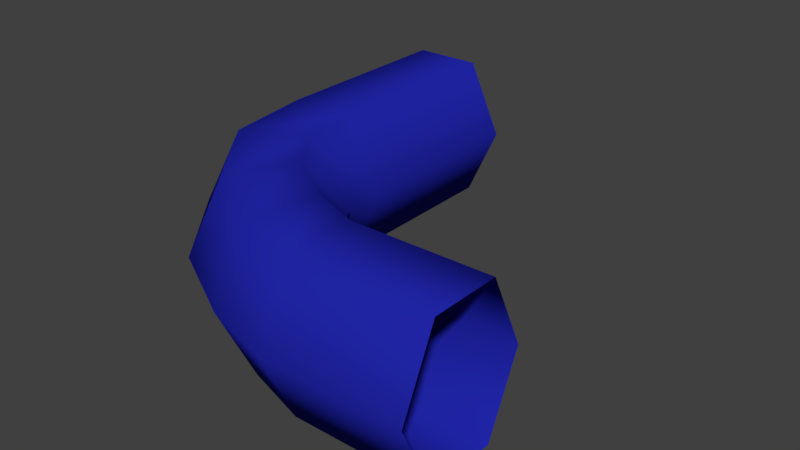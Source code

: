 # Source: caboAzul1.blend  (saved by Blender 2.80.75; exported with 4.5.12 LTS)
import bpy
from mathutils import Matrix  # noqa: F401  (used for matrix-valued properties, if any)

bpy.ops.wm.read_factory_settings(use_empty=True)
scene = bpy.context.scene
scene.name = 'Scene'

# ---- collections
col_collection_1 = bpy.data.collections.new('Collection 1'); scene.collection.children.link(col_collection_1)

# ---- materials (node trees are filled in below, after node groups)
mat_vermelho = bpy.data.materials.new('vermelho')
mat_vermelho.alpha_threshold = 0.0
mat_vermelho.use_transparent_shadow = False
mat_vermelho.diffuse_color = (0.4575, 0.01376, 0.01214, 1.0)
mat_vermelho.roughness = 0.5
mat_vermelho.specular_intensity = 0.0
mat_azul = bpy.data.materials.new('azul')
mat_azul.alpha_threshold = 0.0
mat_azul.use_transparent_shadow = False
mat_azul.diffuse_color = (0.01615, 0.02036, 0.42, 1.0)
mat_azul.roughness = 0.5
mat_azul.specular_intensity = 0.0
mat_verde = bpy.data.materials.new('verde')
mat_verde.alpha_threshold = 0.0
mat_verde.use_transparent_shadow = False
mat_verde.diffuse_color = (0.008003, 0.3757, 0.008667, 1.0)
mat_verde.roughness = 0.5
mat_verde.specular_intensity = 0.0
mat_amarelo = bpy.data.materials.new('Amarelo')
mat_amarelo.alpha_threshold = 0.0
mat_amarelo.use_transparent_shadow = False
mat_amarelo.diffuse_color = (0.3504, 0.3672, 0.007999, 1.0)
mat_amarelo.roughness = 0.5
mat_amarelo.specular_intensity = 0.0
mat_preto = bpy.data.materials.new('Preto')
mat_preto.alpha_threshold = 0.0
mat_preto.use_transparent_shadow = False
mat_preto.diffuse_color = (0.03522, 0.03522, 0.03522, 1.0)
mat_preto.roughness = 0.5
mat_preto.specular_intensity = 0.06897

# ---- material node trees

# ---- world
world_world = bpy.data.worlds.new('World'); scene.world = world_world
world_world.color = (0.05088, 0.05088, 0.05088)
world_world.use_sun_shadow = False
world_world.sun_shadow_jitter_overblur = 0.0
world_world.cycles.sampling_method = 'MANUAL'

# ---- meshes
me_cube = bpy.data.meshes.new('Cube')
me_cube.from_pydata([(0.9685, -0.346, -0.3237), (0.3644, -0.346, -0.3237), (0.9685, -0.195, -2.98e-08), (0.3644, -0.195, -2.98e-08), (0.1821, -0.1166, -2.98e-08), (0.1475, -0.2636, -0.3237), (0.3644, -0.6481, -0.3237), (0.9685, -0.6481, -0.3237), (0.3644, -0.7991, 2.98e-08), (0.9685, -0.7991, -2.98e-08), (0.3644, -0.6481, 0.3237), (0.9685, -0.6481, 0.3237), (0.3644, -0.346, 0.3237), (0.9685, -0.346, 0.3237), (0.0783, -0.5576, -0.3237), (0.0437, -0.7046, 2.98e-08), (0.0783, -0.5576, 0.3237), (0.1475, -0.2636, 0.3237), (-0.1049, -0.1061, -0.3237), (-0.02943, 0.02479, -2.98e-08), (-0.2557, -0.3677, -0.3237), (-0.3311, -0.4986, 2.98e-08), (-0.2557, -0.3677, 0.3237), (-0.1049, -0.1061, 0.3237), (-0.733, 0.3589, -2.98e-08), (-0.7441, 1.241, -2.98e-08), (-0.593, 1.241, -0.3237), (-0.291, 1.241, -0.3237), (-0.129, 0.3668, 2.98e-08), (-0.14, 1.241, -2.98e-08), (-0.28, 0.3648, 0.3237), (-0.291, 1.241, 0.3237), (-0.582, 0.3608, 0.3237), (-0.593, 1.241, 0.3237), (-0.2602, 0.111, -0.3237), (-0.1278, 0.1837, -2.98e-08), (-0.5248, -0.03455, -0.3237), (-0.6572, -0.1073, 2.98e-08), (-0.5248, -0.03455, 0.3237), (-0.2602, 0.111, 0.3237), (-0.28, 0.3648, -0.3237), (-0.582, 0.3608, -0.3237)], [], [(14, 15, 21, 20), (5, 14, 20, 18), (3, 2, 0, 1), (24, 25, 26, 41), (12, 3, 4, 17), (1, 0, 7, 6), (15, 16, 22, 21), (8, 10, 16, 15), (6, 7, 9, 8), (17, 4, 19, 23), (6, 8, 15, 14), (8, 9, 11, 10), (3, 1, 5, 4), (1, 6, 14, 5), (10, 11, 13, 12), (16, 17, 23, 22), (4, 5, 18, 19), (10, 12, 17, 16), (41, 26, 27, 40), (40, 27, 29, 28), (28, 29, 31, 30), (30, 31, 33, 32), (32, 33, 25, 24), (19, 18, 34, 35), (20, 21, 37, 36), (22, 23, 39, 38), (18, 20, 36, 34), (21, 22, 38, 37), (23, 19, 35, 39), (34, 36, 41, 40), (37, 38, 32, 24), (39, 35, 28, 30), (35, 34, 40, 28), (36, 37, 24, 41), (38, 39, 30, 32), (3, 12, 13, 2)])
me_cube.polygons.foreach_set('use_smooth', [True] * 36)
me_cube.polygons.foreach_set('material_index', [1, 1, 1, 1, 1, 1, 1, 1, 1, 1, 1, 1, 1, 1, 1, 1, 1, 1, 1, 1, 1, 1, 1, 1, 1, 1, 1, 1, 1, 1, 1, 1, 1, 1, 1, 1])
me_cube.materials.append(mat_vermelho)
me_cube.materials.append(mat_azul)
me_cube.materials.append(mat_verde)
me_cube.materials.append(mat_amarelo)
me_cube.materials.append(mat_preto)
me_cube.use_remesh_preserve_volume = False
me_cube.use_remesh_preserve_attributes = False
me_cube.use_mirror_vertex_groups = False
me_cube.update()

# ---- objects
ob_cube = bpy.data.objects.new('Cube', me_cube)

# ---- transforms, parenting, visibility, modifiers, constraints
ob_cube.location = (0.0, 0.0, 0.0)
ob_cube.lock_rotations_4d = False
ob_cube.empty_display_type = 'ARROWS'
ob_cube.lineart.crease_threshold = 0.0

# ---- collection membership
col_collection_1.objects.link(ob_cube)

# ---- scene / render settings (as saved in the file)
scene.frame_start = 1; scene.frame_end = 250; scene.frame_set(1)
scene.render.engine = 'BLENDER_EEVEE_NEXT'
scene.render.resolution_percentage = 50
scene.render.dither_intensity = 0.0
scene.cycles.use_denoising = False
scene.cycles.samples = 128
scene.cycles.sampling_pattern = 'TABULATED_SOBOL'
scene.cycles.use_adaptive_sampling = False
scene.cycles.use_light_tree = False
scene.cycles.blur_glossy = 0.0
scene.cycles.sample_clamp_indirect = 0.0
scene.view_settings.view_transform = 'Standard'
bpy.context.view_layer.update()

# ---- added for rendering (the .blend has no active camera and no usable light): camera, sun
cam_auto = bpy.data.cameras.new('AutoCamera')
cam_auto.lens = 50.0
cam_auto.sensor_width = 36.0
cam_auto.clip_end = 1000.0
ob_auto_camera = bpy.data.objects.new('AutoCamera', cam_auto)
scene.collection.objects.link(ob_auto_camera)
ob_auto_camera.location = (2.64812, -2.82235, 2.02872)
ob_auto_camera.rotation_euler = (1.09748, -7.21219e-08, 0.694738)
scene.camera = ob_auto_camera
light_auto_sun = bpy.data.lights.new('AutoSun', 'SUN')
light_auto_sun.energy = 3.0
light_auto_sun.angle = 0.0523599
ob_auto_sun = bpy.data.objects.new('AutoSun', light_auto_sun)
scene.collection.objects.link(ob_auto_sun)
ob_auto_sun.rotation_euler = (0.872665, 0.174533, 0.523599)
bpy.context.view_layer.update()
